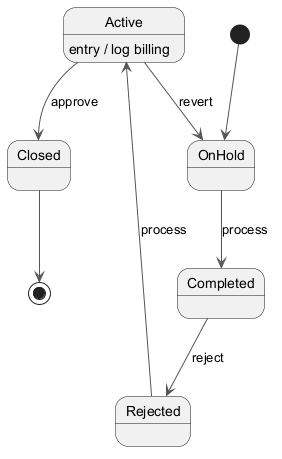

The diagram above was rendered by PlantUML. Its source (embedded in the PNG):
@startuml
skinparam backgroundColor #FFFFFF
skinparam classBackgroundColor #F3E5F5
skinparam classBorderColor #6A1B9A
skinparam ArrowColor #555555
[*] --> OnHold
OnHold --> Completed : process
Completed --> Rejected : reject
Rejected --> Active : process
Active --> Closed : approve
Active : entry / log billing
Active --> OnHold : revert
Closed --> [*]
@enduml